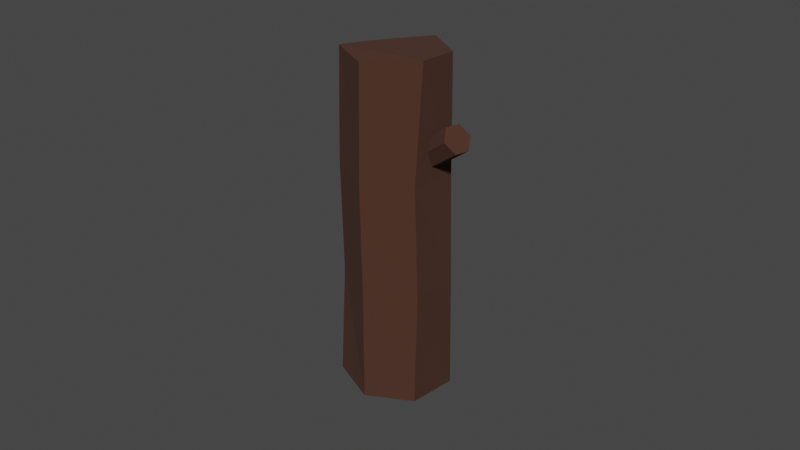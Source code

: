 # Source: Log.blend  (saved by Blender 2.82.7; exported with 4.5.12 LTS)
import bpy
from mathutils import Matrix  # noqa: F401  (used for matrix-valued properties, if any)

bpy.ops.wm.read_factory_settings(use_empty=True)
scene = bpy.context.scene
scene.name = 'Scene'

# ---- collections
col_collection = bpy.data.collections.new('Collection'); scene.collection.children.link(col_collection)

# ---- materials (node trees are filled in below, after node groups)
mat_material = bpy.data.materials.new('Material')
mat_material.use_transparent_shadow = False

# ---- material node trees
mat_material.use_nodes = True; mat_material.node_tree.nodes.clear()
_N = mat_material.node_tree.nodes; _L = mat_material.node_tree.links
n0 = _N.new('ShaderNodeOutputMaterial'); n0.name = 'Material Output'; n0.location = (300, 300)
n1 = _N.new('ShaderNodeBsdfPrincipled'); n1.name = 'Principled BSDF'; n1.location = (10, 300)
n1.distribution = 'GGX'
n1.subsurface_method = 'BURLEY'
n1.inputs[0].default_value = (0.06671, 0.02513, 0.01395, 1.0)
n1.inputs[2].default_value = 1.0
n1.inputs[3].default_value = 1.45
n1.inputs[27].default_value = (0.0, 0.0, 0.0, 1.0)
n1.inputs[28].default_value = 1.0
_L.new(n1.outputs[0], n0.inputs[0])
n0.is_active_output = True

# ---- world
world_world = bpy.data.worlds.new('World'); scene.world = world_world
world_world.use_nodes = True; world_world.node_tree.nodes.clear()
_N = world_world.node_tree.nodes; _L = world_world.node_tree.links
n0 = _N.new('ShaderNodeOutputWorld'); n0.name = 'World Output'; n0.location = (300, 300)
n1 = _N.new('ShaderNodeBackground'); n1.name = 'Background'; n1.location = (10, 300)
n1.inputs[0].default_value = (0.05088, 0.05088, 0.05088, 1.0)
_L.new(n1.outputs[0], n0.inputs[0])
n0.is_active_output = True
world_world.color = (0.05088, 0.05088, 0.05088)
world_world.use_sun_shadow = False
world_world.sun_shadow_jitter_overblur = 0.0

# ---- meshes
me_cylinder_001 = bpy.data.meshes.new('Cylinder.001')
me_cylinder_001.from_pydata([(0.0, 0.08, -0.25), (0.0, 0.08, 0.25), (0.06928, 0.04, -0.25), (0.06928, 0.04, 0.25), (0.06928, -0.04, -0.25), (0.06928, -0.04, 0.25), (-6.994e-09, -0.08, -0.25), (-6.994e-09, -0.08, 0.25), (-0.06928, -0.04, -0.25), (-0.06928, -0.04, 0.25), (-0.06928, 0.04, -0.25), (-0.06928, 0.04, 0.25), (1.02, 0.2107, -1.848), (-0.5536, 0.2065, -0.02652), (1.176, 0.1529, -1.555), (-0.4046, 0.09775, 0.3718), (1.19, -0.1583, -1.396), (-0.3758, -0.137, 0.4959), (1.073, -0.3471, -1.674), (-0.4762, -0.3586, 0.196), (0.9015, -0.3066, -2.047), (-0.6328, -0.2982, -0.1653), (0.9059, -0.005463, -2.155), (-0.6398, -0.03916, -0.3289), (0.4917, 0.2085, -1.228), (-0.0294, 0.2069, -0.6359), (0.1217, 0.1136, -0.2757), (0.6489, 0.1344, -0.9113), (0.1416, -0.1606, -0.1695), (0.6678, -0.1501, -0.761), (0.03845, -0.3614, -0.4412), (0.5562, -0.3509, -1.049), (-0.1218, -0.3028, -0.7964), (0.3867, -0.2953, -1.373), (-0.1246, -0.02827, -0.9383), (0.3671, -0.02395, -1.469)], [], [(0, 1, 3, 2), (2, 3, 5, 4), (4, 5, 7, 6), (6, 7, 9, 8), (3, 1, 11, 9, 7, 5), (8, 9, 11, 10), (10, 11, 1, 0), (0, 2, 4, 6, 8, 10), (25, 13, 15, 26), (26, 15, 17, 28), (28, 17, 19, 30), (30, 19, 21, 32), (15, 13, 23, 21, 19, 17), (32, 21, 23, 34), (34, 23, 13, 25), (12, 14, 16, 18, 20, 22), (22, 35, 24, 12), (35, 34, 25, 24), (20, 33, 35, 22), (33, 32, 34, 35), (18, 31, 33, 20), (31, 30, 32, 33), (16, 29, 31, 18), (29, 28, 30, 31), (14, 27, 29, 16), (27, 26, 28, 29), (12, 24, 27, 14), (24, 25, 26, 27)])
_uv = me_cylinder_001.uv_layers.new(name='UVMap')
_uv.uv.foreach_set('vector', [1.0, 0.5, 1.0, 1.0, 0.8333, 1.0, 0.8333, 0.5, 0.8333, 0.5, 0.8333, 1.0, 0.6667, 1.0, 0.6667, 0.5, 0.6667, 0.5, 0.6667, 1.0, 0.5, 1.0, 0.5, 0.5, 0.5, 0.5, 0.5, 1.0, 0.3333, 1.0, 0.3333, 0.5, 0.4578, 0.37, 0.25, 0.49, 0.04215, 0.37, 0.04215, 0.13, 0.25, 0.01, 0.4578, 0.13, 0.3333, 0.5, 0.3333, 1.0, 0.1667, 1.0, 0.1667, 0.5, 0.1667, 0.5, 0.1667, 1.0, -8.941e-08, 1.0, -8.941e-08, 0.5, 0.75, 0.49, 0.9578, 0.37, 0.9578, 0.13, 0.75, 0.01, 0.5422, 0.13, 0.5422, 0.37, 1.0, 0.8333, 1.0, 1.0, 0.8333, 1.0, 0.8333, 0.8333, 0.8333, 0.8333, 0.8333, 1.0, 0.6667, 1.0, 0.6667, 0.8333, 0.6667, 0.8333, 0.6667, 1.0, 0.5, 1.0, 0.5, 0.8333, 0.5, 0.8333, 0.5, 1.0, 0.3333, 1.0, 0.3333, 0.8333, 0.4578, 0.37, 0.25, 0.49, 0.04215, 0.37, 0.04215, 0.13, 0.25, 0.01, 0.4578, 0.13, 0.3333, 0.8333, 0.3333, 1.0, 0.1667, 1.0, 0.1667, 0.8333, 0.1667, 0.8333, 0.1667, 1.0, -8.941e-08, 1.0, -8.941e-08, 0.8333, 0.75, 0.49, 0.9578, 0.37, 0.9578, 0.13, 0.75, 0.01, 0.5422, 0.13, 0.5422, 0.37, 0.1667, 0.5, 0.1667, 0.6667, -8.941e-08, 0.6667, -8.941e-08, 0.5, 0.1667, 0.6667, 0.1667, 0.8333, -8.941e-08, 0.8333, -8.941e-08, 0.6667, 0.3333, 0.5, 0.3333, 0.6667, 0.1667, 0.6667, 0.1667, 0.5, 0.3333, 0.6667, 0.3333, 0.8333, 0.1667, 0.8333, 0.1667, 0.6667, 0.5, 0.5, 0.5, 0.6667, 0.3333, 0.6667, 0.3333, 0.5, 0.5, 0.6667, 0.5, 0.8333, 0.3333, 0.8333, 0.3333, 0.6667, 0.6667, 0.5, 0.6667, 0.6667, 0.5, 0.6667, 0.5, 0.5, 0.6667, 0.6667, 0.6667, 0.8333, 0.5, 0.8333, 0.5, 0.6667, 0.8333, 0.5, 0.8333, 0.6667, 0.6667, 0.6667, 0.6667, 0.5, 0.8333, 0.6667, 0.8333, 0.8333, 0.6667, 0.8333, 0.6667, 0.6667, 1.0, 0.5, 1.0, 0.6667, 0.8333, 0.6667, 0.8333, 0.5, 1.0, 0.6667, 1.0, 0.8333, 0.8333, 0.8333, 0.8333, 0.6667])
me_cylinder_001.materials.append(mat_material)
me_cylinder_001.use_remesh_fix_poles = True
me_cylinder_001.use_remesh_preserve_attributes = False
me_cylinder_001.use_mirror_vertex_groups = False
me_cylinder_001.update()

# ---- objects
ob_log = bpy.data.objects.new('Log', me_cylinder_001)

# ---- transforms, parenting, visibility, modifiers, constraints
ob_log.location = (0.07, 0.002825, 0.1317)
ob_log.rotation_euler = (-2.585e-08, 0.9647, -0.2512)
ob_log.scale = (0.2589, 0.2589, 0.1521)
ob_log.lineart.crease_threshold = 0.0

# ---- collection membership
col_collection.objects.link(ob_log)

# ---- scene / render settings (as saved in the file)
scene.frame_start = 1; scene.frame_end = 250; scene.frame_set(1)
scene.render.engine = 'BLENDER_EEVEE_NEXT'
scene.cycles.use_denoising = False
scene.cycles.samples = 128
scene.cycles.sampling_pattern = 'TABULATED_SOBOL'
scene.cycles.use_adaptive_sampling = False
scene.cycles.use_light_tree = False
scene.view_settings.view_transform = 'Filmic'
bpy.context.view_layer.update()

# ---- added for rendering (the .blend has no active camera and no usable light): camera, sun
cam_auto = bpy.data.cameras.new('AutoCamera')
cam_auto.lens = 50.0
cam_auto.sensor_width = 36.0
cam_auto.clip_end = 1000.0
ob_auto_camera = bpy.data.objects.new('AutoCamera', cam_auto)
scene.collection.objects.link(ob_auto_camera)
ob_auto_camera.location = (0.858203, -1.02544, 0.684666)
ob_auto_camera.rotation_euler = (1.09748, -7.21219e-08, 0.694738)
scene.camera = ob_auto_camera
light_auto_sun = bpy.data.lights.new('AutoSun', 'SUN')
light_auto_sun.energy = 3.0
light_auto_sun.angle = 0.0523599
ob_auto_sun = bpy.data.objects.new('AutoSun', light_auto_sun)
scene.collection.objects.link(ob_auto_sun)
ob_auto_sun.rotation_euler = (0.872665, 0.174533, 0.523599)
bpy.context.view_layer.update()
